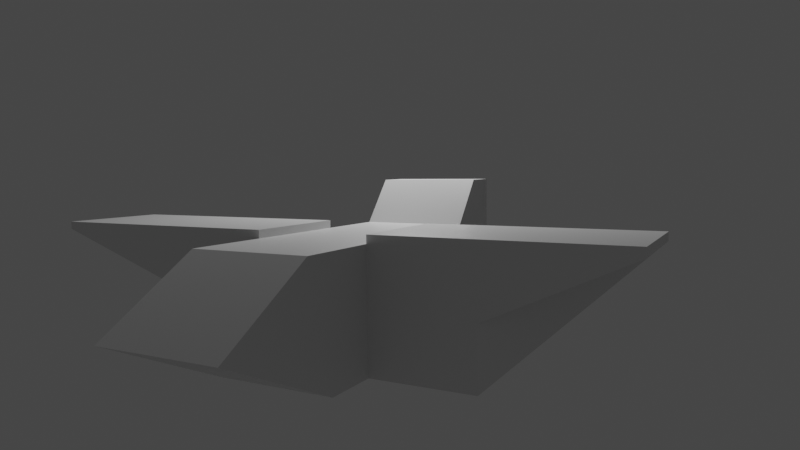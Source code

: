 # Source: plane.blend  (saved by Blender 2.82.7; exported with 4.5.12 LTS)
import bpy
from mathutils import Matrix  # noqa: F401  (used for matrix-valued properties, if any)

bpy.ops.wm.read_factory_settings(use_empty=True)
scene = bpy.context.scene
scene.name = 'Scene'

# ---- collections
col_collection = bpy.data.collections.new('Collection'); scene.collection.children.link(col_collection)

# ---- materials (node trees are filled in below, after node groups)
mat_material = bpy.data.materials.new('Material')
mat_material.alpha_threshold = 0.0
mat_material.use_transparent_shadow = False
mat_material.line_color = (0.0, 0.0, 0.0, 1.0)

# ---- material node trees
mat_material.use_nodes = True; mat_material.node_tree.nodes.clear()
_N = mat_material.node_tree.nodes; _L = mat_material.node_tree.links
n0 = _N.new('ShaderNodeOutputMaterial'); n0.name = 'Material Output'; n0.location = (300, 300)
n1 = _N.new('ShaderNodeBsdfPrincipled'); n1.name = 'Principled BSDF'; n1.location = (10, 300)
n1.distribution = 'GGX'
n1.subsurface_method = 'BURLEY'
n1.inputs[2].default_value = 0.4
n1.inputs[3].default_value = 1.45
n1.inputs[27].default_value = (0.0, 0.0, 0.0, 1.0)
n1.inputs[28].default_value = 1.0
_L.new(n1.outputs[0], n0.inputs[0])
n0.is_active_output = True

# ---- world
world_world = bpy.data.worlds.new('World'); scene.world = world_world
world_world.use_nodes = True; world_world.node_tree.nodes.clear()
_N = world_world.node_tree.nodes; _L = world_world.node_tree.links
n0 = _N.new('ShaderNodeOutputWorld'); n0.name = 'World Output'; n0.location = (300, 300)
n1 = _N.new('ShaderNodeBackground'); n1.name = 'Background'; n1.location = (10, 300)
n1.inputs[0].default_value = (0.05088, 0.05088, 0.05088, 1.0)
_L.new(n1.outputs[0], n0.inputs[0])
n0.is_active_output = True
world_world.color = (0.05088, 0.05088, 0.05088)
world_world.use_sun_shadow = False
world_world.sun_shadow_jitter_overblur = 0.0

# ---- cameras
cam_camera = bpy.data.cameras.new('Camera')
cam_camera.clip_end = 100.0
cam_camera.lens = 30.26
cam_camera.ortho_scale = 7.314

# ---- lights
light_light = bpy.data.lights.new('Light', 'POINT')
light_light.transmission_factor = 0.0
light_light.energy = 1000.0
light_light.shadow_soft_size = 0.1
light_light.shadow_maximum_resolution = 0.006
light_light.use_absolute_resolution = True

# ---- meshes
me_cube = bpy.data.meshes.new('Cube')
me_cube.from_pydata([(1.0, 1.0, 1.0), (1.0, 1.0, -1.0), (1.0, -1.0, 1.0), (1.0, -1.0, -1.0), (-1.0, 1.0, 1.0), (-1.0, 1.0, -1.0), (-1.0, -1.0, 1.0), (-1.0, -1.0, -1.0), (-1.0, -2.732, -1.0), (-1.0, -4.869, 1.0), (1.0, -4.869, 1.0), (-1.0, 5.639, 1.0), (-1.0, 2.645, -1.0), (1.0, 5.639, 1.0), (1.0, -1.0, 1.14), (-1.0, -1.0, 1.14), (-1.0, 1.0, 1.14), (1.0, 1.0, 1.14), (1.0, -4.869, 1.14), (-1.0, -4.869, 1.14), (-1.0, 5.639, 1.14), (1.0, 5.639, 1.14), (3.781, 1.0, 1.84), (3.781, 1.0, -1.0), (3.781, -1.0, 1.84), (3.781, -1.0, -1.0), (-1.934, 1.0, -1.0), (-1.934, -1.0, -1.0), (-2.426, -1.0, 1.0), (-2.426, 1.0, 1.0), (-1.0, -1.0, 0.0), (-1.0, 1.0, 0.0), (-1.0, -2.732, 0.0), (-1.0, 2.645, 0.0), (-4.066, -1.0, 0.0), (-4.066, 1.0, 0.0), (2.393, -1.0, -1.0), (2.393, -1.0, 1.0), (2.393, 1.0, 1.0), (2.393, 1.0, -1.0), (3.087, -1.0, -1.0), (3.087, 1.0, 1.84), (3.087, -1.0, 1.84), (3.087, 1.0, -1.0)], [], [(4, 2, 0), (2, 7, 3), (4, 28, 6), (1, 7, 5), (41, 23, 43), (0, 12, 13), (40, 24, 42), (4, 6, 2), (2, 8, 7), (13, 33, 11), (1, 3, 7), (34, 29, 35), (10, 32, 8), (10, 2, 14, 18), (7, 32, 30), (1, 5, 0), (0, 16, 4), (4, 33, 31), (15, 18, 14), (17, 20, 16), (10, 19, 9), (0, 13, 21, 17), (2, 6, 15, 14), (4, 20, 11), (11, 21, 13), (9, 15, 6), (22, 25, 23), (22, 24, 25), (43, 25, 40), (42, 22, 41), (7, 26, 5), (31, 26, 35), (30, 28, 34), (30, 27, 7), (31, 29, 4), (31, 12, 5), (6, 32, 9), (27, 35, 26), (2, 38, 0), (1, 36, 3), (3, 37, 2), (0, 39, 1), (37, 41, 38), (39, 40, 36), (37, 40, 42), (38, 43, 39), (4, 29, 28), (40, 25, 24), (34, 28, 29), (10, 9, 32), (7, 8, 32), (0, 17, 16), (4, 11, 33), (15, 19, 18), (17, 21, 20), (10, 18, 19), (4, 16, 20), (9, 19, 15), (43, 23, 25), (42, 24, 22), (30, 6, 28), (30, 34, 27), (6, 30, 32), (2, 37, 38), (3, 36, 37), (37, 42, 41), (37, 36, 40), (41, 22, 23), (0, 5, 12), (2, 10, 8), (13, 12, 33), (11, 20, 21), (7, 27, 26), (31, 5, 26), (31, 35, 29), (31, 33, 12), (27, 34, 35), (1, 39, 36), (0, 38, 39), (39, 43, 40), (38, 41, 43)])
_uv = me_cube.uv_layers.new(name='UVMap')
_uv.uv.foreach_set('vector', [0.875, 0.5, 0.625, 0.75, 0.625, 0.5, 0.625, 0.75, 0.375, 1.0, 0.375, 0.75, 0.875, 0.5, 0.875, 0.75, 0.875, 0.75, 0.375, 0.5, 0.125, 0.75, 0.125, 0.5, 0.625, 0.5, 0.375, 0.5, 0.375, 0.5, 0.625, 0.5, 0.375, 0.25, 0.625, 0.5, 0.375, 0.75, 0.625, 0.75, 0.625, 0.75, 0.875, 0.5, 0.875, 0.75, 0.625, 0.75, 0.625, 0.75, 0.375, 1.0, 0.375, 1.0, 0.625, 0.5, 0.5, 0.25, 0.625, 0.25, 0.375, 0.5, 0.375, 0.75, 0.125, 0.75, 0.5, 0.0, 0.625, 0.25, 0.5, 0.25, 0.625, 0.75, 0.5, 1.0, 0.375, 1.0, 0.625, 0.75, 0.625, 0.75, 0.625, 0.75, 0.625, 0.75, 0.375, 0.0, 0.5, 0.0, 0.5, 0.0, 0.375, 0.5, 0.375, 0.25, 0.625, 0.5, 0.625, 0.5, 0.875, 0.5, 0.875, 0.5, 0.625, 0.25, 0.5, 0.25, 0.5, 0.25, 0.875, 0.75, 0.625, 0.75, 0.625, 0.75, 0.625, 0.5, 0.875, 0.5, 0.875, 0.5, 0.625, 0.75, 0.625, 1.0, 0.625, 1.0, 0.625, 0.5, 0.625, 0.5, 0.625, 0.5, 0.625, 0.5, 0.625, 0.75, 0.875, 0.75, 0.875, 0.75, 0.625, 0.75, 0.625, 0.25, 0.625, 0.25, 0.625, 0.25, 0.625, 0.25, 0.625, 0.5, 0.625, 0.5, 0.625, 0.0, 0.625, 0.0, 0.625, 0.0, 0.625, 0.5, 0.375, 0.75, 0.375, 0.5, 0.625, 0.5, 0.625, 0.75, 0.375, 0.75, 0.375, 0.5, 0.375, 0.75, 0.375, 0.75, 0.625, 0.75, 0.625, 0.5, 0.625, 0.5, 0.125, 0.75, 0.125, 0.5, 0.125, 0.5, 0.5, 0.25, 0.375, 0.25, 0.5, 0.25, 0.5, 0.0, 0.625, 0.0, 0.5, 0.0, 0.5, 0.0, 0.375, 0.0, 0.375, 0.0, 0.5, 0.25, 0.625, 0.25, 0.625, 0.25, 0.5, 0.25, 0.375, 0.25, 0.375, 0.25, 0.625, 0.0, 0.5, 0.0, 0.625, 0.0, 0.375, 0.0, 0.5, 0.25, 0.375, 0.25, 0.625, 0.75, 0.625, 0.5, 0.625, 0.5, 0.375, 0.5, 0.375, 0.75, 0.375, 0.75, 0.375, 0.75, 0.625, 0.75, 0.625, 0.75, 0.625, 0.5, 0.375, 0.5, 0.375, 0.5, 0.625, 0.75, 0.625, 0.5, 0.625, 0.5, 0.375, 0.5, 0.375, 0.75, 0.375, 0.75, 0.625, 0.75, 0.375, 0.75, 0.625, 0.75, 0.625, 0.5, 0.375, 0.5, 0.375, 0.5, 0.875, 0.5, 0.875, 0.5, 0.875, 0.75, 0.375, 0.75, 0.375, 0.75, 0.625, 0.75, 0.5, 0.0, 0.625, 0.0, 0.625, 0.25, 0.625, 0.75, 0.625, 1.0, 0.5, 1.0, 0.375, 0.0, 0.375, 0.0, 0.5, 0.0, 0.625, 0.5, 0.625, 0.5, 0.875, 0.5, 0.625, 0.25, 0.625, 0.25, 0.5, 0.25, 0.875, 0.75, 0.875, 0.75, 0.625, 0.75, 0.625, 0.5, 0.625, 0.5, 0.875, 0.5, 0.625, 0.75, 0.625, 0.75, 0.625, 1.0, 0.625, 0.25, 0.625, 0.25, 0.625, 0.25, 0.625, 0.0, 0.625, 0.0, 0.625, 0.0, 0.375, 0.5, 0.375, 0.5, 0.375, 0.75, 0.625, 0.75, 0.625, 0.75, 0.625, 0.5, 0.5, 0.0, 0.625, 0.0, 0.625, 0.0, 0.5, 0.0, 0.5, 0.0, 0.375, 0.0, 0.625, 0.0, 0.5, 0.0, 0.5, 0.0, 0.625, 0.75, 0.625, 0.75, 0.625, 0.5, 0.375, 0.75, 0.375, 0.75, 0.625, 0.75, 0.625, 0.75, 0.625, 0.75, 0.625, 0.5, 0.625, 0.75, 0.375, 0.75, 0.375, 0.75, 0.625, 0.5, 0.625, 0.5, 0.375, 0.5, 0.625, 0.5, 0.375, 0.25, 0.375, 0.25, 0.625, 0.75, 0.625, 0.75, 0.375, 1.0, 0.625, 0.5, 0.375, 0.25, 0.5, 0.25, 0.625, 0.25, 0.625, 0.25, 0.625, 0.5, 0.125, 0.75, 0.125, 0.75, 0.125, 0.5, 0.5, 0.25, 0.375, 0.25, 0.375, 0.25, 0.5, 0.25, 0.5, 0.25, 0.625, 0.25, 0.5, 0.25, 0.5, 0.25, 0.375, 0.25, 0.375, 0.0, 0.5, 0.0, 0.5, 0.25, 0.375, 0.5, 0.375, 0.5, 0.375, 0.75, 0.625, 0.5, 0.625, 0.5, 0.375, 0.5, 0.375, 0.5, 0.375, 0.5, 0.375, 0.75, 0.625, 0.5, 0.625, 0.5, 0.375, 0.5])
me_cube.materials.append(mat_material)
me_cube.use_remesh_preserve_volume = False
me_cube.use_remesh_preserve_attributes = False
me_cube.use_mirror_vertex_groups = False
me_cube.update()

# ---- objects
ob_cube = bpy.data.objects.new('Cube', me_cube)
ob_light = bpy.data.objects.new('Light', light_light)
ob_camera = bpy.data.objects.new('Camera', cam_camera)

# ---- transforms, parenting, visibility, modifiers, constraints
ob_cube.location = (0.0, 0.0, 0.0)
ob_cube.lock_rotations_4d = False
ob_cube.empty_display_type = 'ARROWS'
ob_cube.lineart.crease_threshold = 0.0
ob_light.location = (4.076, 1.005, 5.904)
ob_light.rotation_euler = (0.6503, 0.05522, 1.866)
ob_light.lock_rotations_4d = False
ob_light.empty_display_type = 'ARROWS'
ob_light.color = (0.0, 0.0, 0.0, 0.0)
ob_light.lineart.crease_threshold = 0.0
ob_camera.location = (-9.288, -6.089, 2.117)
ob_camera.rotation_euler = (1.484, 0.01232, -1.072)
ob_camera.lock_rotations_4d = False
ob_camera.empty_display_type = 'ARROWS'
ob_camera.color = (0.0, 0.0, 0.0, 0.0)
ob_camera.display_type = 'WIRE'
ob_camera.lineart.crease_threshold = 0.0

# ---- collection membership
col_collection.objects.link(ob_cube)
col_collection.objects.link(ob_light)
col_collection.objects.link(ob_camera)

# ---- scene / render settings (as saved in the file)
scene.camera = ob_camera
scene.frame_start = 1; scene.frame_end = 250; scene.frame_set(1)
scene.render.engine = 'BLENDER_EEVEE_NEXT'
scene.cycles.use_denoising = False
scene.cycles.samples = 128
scene.cycles.sampling_pattern = 'TABULATED_SOBOL'
scene.cycles.use_adaptive_sampling = False
scene.cycles.use_light_tree = False
scene.view_settings.view_transform = 'Filmic'
bpy.context.view_layer.update()
